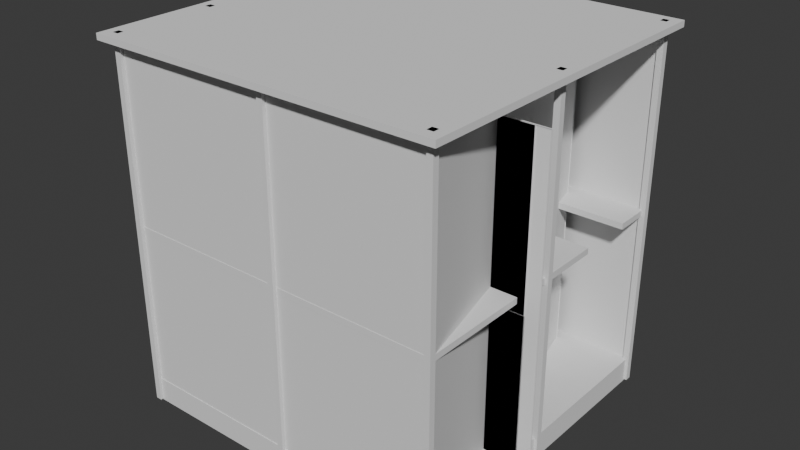 # Source: s07.blend  (saved by Blender 4.5.92; exported with 4.5.12 LTS)
import bpy
from mathutils import Matrix  # noqa: F401  (used for matrix-valued properties, if any)

bpy.ops.wm.read_factory_settings(use_empty=True)
scene = bpy.context.scene
scene.name = 'Scene'

# ---- collections
col_collection = bpy.data.collections.new('Collection'); scene.collection.children.link(col_collection)
col_ifcproject_my_project = bpy.data.collections.new('IfcProject/My Project'); scene.collection.children.link(col_ifcproject_my_project)
col_ifcbuildingstorey_gf = bpy.data.collections.new('IfcBuildingStorey/gf'); col_ifcproject_my_project.children.link(col_ifcbuildingstorey_gf)
col_ifcbuildingstorey_my_storey = bpy.data.collections.new('IfcBuildingStorey/My Storey'); col_ifcproject_my_project.children.link(col_ifcbuildingstorey_my_storey)
col_ifcsite_my_site = bpy.data.collections.new('IfcSite/My Site'); col_ifcproject_my_project.children.link(col_ifcsite_my_site)
col_ifcbuilding_my_building = bpy.data.collections.new('IfcBuilding/My Building'); col_ifcproject_my_project.children.link(col_ifcbuilding_my_building)
col_ifcbuildingstorey_2nd = bpy.data.collections.new('IfcBuildingStorey/2nd'); col_ifcproject_my_project.children.link(col_ifcbuildingstorey_2nd)
col_ifctypeproduct = bpy.data.collections.new('IfcTypeProduct'); col_ifcproject_my_project.children.link(col_ifctypeproduct)

# ---- world
world_world = bpy.data.worlds.new('World'); scene.world = world_world
world_world.use_nodes = True; world_world.node_tree.nodes.clear()
_N = world_world.node_tree.nodes; _L = world_world.node_tree.links
n0 = _N.new('ShaderNodeOutputWorld'); n0.name = 'World Output'; n0.location = (200, 100)
n1 = _N.new('ShaderNodeBackground'); n1.name = 'Background'; n1.location = (-200, 100)
n1.inputs[0].default_value = (0.05088, 0.05088, 0.05088, 1.0)
_L.new(n1.outputs[0], n0.inputs[0])
n0.is_active_output = True
world_world.color = (0.05088, 0.05088, 0.05088)
world_world.sun_shadow_jitter_overblur = 0.0

# ---- meshes
me_11_97 = bpy.data.meshes.new('11/97')
me_11_97.from_pydata([(0.0, 0.0, -0.1), (27.0, 3.815e-06, -0.1), (27.0, -26.0, -0.1), (0.0, 0.0, 1.9), (1.907e-06, -26.0, -0.1), (1.907e-06, -26.0, 1.9), (27.0, -26.0, 1.9), (27.0, 3.815e-06, 1.9)], [], [(0, 1, 2), (3, 0, 4), (5, 4, 2), (6, 2, 1), (7, 1, 0), (7, 3, 5), (2, 4, 0), (4, 5, 3), (2, 6, 5), (1, 7, 6), (0, 3, 7), (5, 6, 7)])
me_11_97.update()
me_11_813 = bpy.data.meshes.new('11/813')
me_11_813.from_pydata([(0.0, 0.0, -0.5), (29.0, 3.815e-06, -0.5), (29.0, -28.0, -0.5), (0.0, 0.0, 0.0), (2.146e-06, -28.0, -0.5), (2.146e-06, -28.0, 0.0), (29.0, -28.0, 0.0), (29.0, 3.815e-06, 0.0)], [], [(0, 1, 2), (3, 0, 4), (5, 4, 2), (6, 2, 1), (7, 1, 0), (7, 3, 5), (2, 4, 0), (4, 5, 3), (2, 6, 5), (1, 7, 6), (0, 3, 7), (5, 6, 7)])
me_11_813.update()
me_11_1444 = bpy.data.meshes.new('11/1444')
me_11_1444.from_pydata([(0.0, 0.09, 0.0), (0.0, 0.1, 0.0), (26.92, 0.1, 0.0), (26.92, 0.09, 0.0), (26.92, 0.1, 27.64), (26.92, 0.09, 27.64), (0.0, 0.1, 27.64), (0.0, 0.09, 27.64), (0.025, 0.09, 27.62), (0.025, 0.1, 27.62), (0.025, 0.1, 0.025), (0.025, 0.09, 0.025), (26.9, 0.09, 27.62), (26.9, 0.1, 27.62), (26.9, 0.09, 0.025), (26.9, 0.1, 0.025), (0.0, 0.05, 0.0), (0.0, 0.09, 0.0), (26.92, 0.09, 0.0), (26.92, 0.05, 0.0), (26.92, 0.09, 27.64), (26.92, 0.05, 27.64), (0.0, 0.09, 27.64), (0.0, 0.05, 27.64), (0.05, 0.05, 27.59), (0.05, 0.09, 27.59), (0.05, 0.09, 0.05), (0.05, 0.05, 0.05), (26.87, 0.05, 27.59), (26.87, 0.09, 27.59), (26.87, 0.05, 0.05), (26.87, 0.09, 0.05), (0.025, 0.09, 0.025), (0.025, 0.125, 0.025), (26.9, 0.125, 0.025), (26.9, 0.09, 0.025), (26.9, 0.125, 27.62), (26.9, 0.09, 27.62), (0.025, 0.125, 27.62), (0.025, 0.09, 27.62), (0.06, 0.09, 27.58), (0.06, 0.125, 27.58), (0.06, 0.125, 0.06), (0.06, 0.09, 0.06), (26.86, 0.09, 27.58), (26.86, 0.125, 27.58), (26.86, 0.09, 0.06), (26.86, 0.125, 0.06), (0.06, 0.1025, 0.06), (0.06, 0.1125, 0.06), (26.86, 0.1125, 0.06), (26.86, 0.1025, 0.06), (26.86, 0.1125, 27.58), (26.86, 0.1025, 27.58), (0.06, 0.1125, 27.58), (0.06, 0.1025, 27.58)], [], [(3, 0, 1), (3, 1, 2), (5, 3, 2), (5, 2, 4), (7, 5, 4), (7, 4, 6), (0, 7, 6), (0, 6, 1), (9, 8, 10), (10, 8, 11), (13, 12, 8), (9, 13, 8), (15, 14, 13), (13, 14, 12), (10, 11, 14), (15, 10, 14), (14, 0, 3), (14, 11, 0), (8, 7, 0), (8, 0, 11), (12, 14, 3), (5, 12, 3), (5, 7, 8), (5, 8, 12), (2, 1, 15), (1, 10, 15), (1, 6, 9), (10, 1, 9), (2, 15, 13), (2, 13, 4), (9, 6, 4), (13, 9, 4), (19, 16, 17), (19, 17, 18), (21, 19, 18), (21, 18, 20), (23, 21, 20), (23, 20, 22), (16, 23, 22), (16, 22, 17), (25, 24, 27), (26, 25, 27), (29, 28, 24), (25, 29, 24), (31, 30, 28), (29, 31, 28), (26, 27, 30), (31, 26, 30), (30, 16, 19), (30, 27, 16), (23, 16, 27), (24, 23, 27), (28, 30, 19), (21, 28, 19), (21, 23, 24), (21, 24, 28), (18, 17, 31), (17, 26, 31), (26, 17, 22), (26, 22, 25), (18, 31, 29), (18, 29, 20), (25, 22, 20), (29, 25, 20), (35, 32, 33), (35, 33, 34), (37, 35, 34), (37, 34, 36), (39, 37, 36), (39, 36, 38), (32, 39, 38), (32, 38, 33), (41, 40, 43), (42, 41, 43), (45, 44, 40), (41, 45, 40), (47, 46, 44), (45, 47, 44), (42, 43, 46), (47, 42, 46), (46, 32, 35), (46, 43, 32), (39, 32, 43), (40, 39, 43), (37, 44, 46), (37, 46, 35), (37, 39, 40), (37, 40, 44), (34, 33, 47), (33, 42, 47), (42, 33, 38), (42, 38, 41), (47, 45, 36), (34, 47, 36), (41, 38, 36), (45, 41, 36), (51, 48, 49), (51, 49, 50), (53, 51, 50), (53, 50, 52), (55, 53, 52), (55, 52, 54), (48, 55, 54), (48, 54, 49), (53, 48, 51), (53, 55, 48), (50, 49, 52), (49, 54, 52)])
me_11_1444.update()
me_11_1857 = bpy.data.meshes.new('11/1857')
me_11_1857.from_pydata([(0.0, 0.09, 0.0), (0.0, 0.1, 0.0), (25.75, 0.1, 0.0), (25.75, 0.09, 0.0), (25.75, 0.1, 14.17), (25.75, 0.09, 14.17), (0.0, 0.1, 14.17), (0.0, 0.09, 14.17), (0.025, 0.09, 14.14), (0.025, 0.1, 14.14), (0.025, 0.1, 0.025), (0.025, 0.09, 0.025), (25.73, 0.09, 14.14), (25.73, 0.1, 14.14), (25.73, 0.09, 0.025), (25.73, 0.1, 0.025), (0.0, 0.05, 0.0), (0.0, 0.09, 0.0), (25.75, 0.09, 0.0), (25.75, 0.05, 0.0), (25.75, 0.09, 14.17), (25.75, 0.05, 14.17), (0.0, 0.09, 14.17), (0.0, 0.05, 14.17), (0.05, 0.05, 14.12), (0.05, 0.09, 14.12), (0.05, 0.09, 0.05), (0.05, 0.05, 0.05), (25.7, 0.05, 14.12), (25.7, 0.09, 14.12), (25.7, 0.05, 0.05), (25.7, 0.09, 0.05), (0.025, 0.09, 0.025), (0.025, 0.125, 0.025), (25.73, 0.125, 0.025), (25.73, 0.09, 0.025), (25.73, 0.125, 14.14), (25.73, 0.09, 14.14), (0.025, 0.125, 14.14), (0.025, 0.09, 14.14), (0.06, 0.09, 14.11), (0.06, 0.125, 14.11), (0.06, 0.125, 0.06), (0.06, 0.09, 0.06), (25.69, 0.09, 14.11), (25.69, 0.125, 14.11), (25.69, 0.09, 0.06), (25.69, 0.125, 0.06), (0.06, 0.1025, 0.06), (0.06, 0.1125, 0.06), (25.69, 0.1125, 0.06), (25.69, 0.1025, 0.06), (25.69, 0.1125, 14.11), (25.69, 0.1025, 14.11), (0.06, 0.1125, 14.11), (0.06, 0.1025, 14.11)], [], [(3, 0, 1), (3, 1, 2), (4, 3, 2), (5, 3, 4), (7, 5, 4), (7, 4, 6), (1, 7, 6), (0, 7, 1), (9, 8, 11), (10, 9, 11), (13, 12, 8), (9, 13, 8), (15, 14, 12), (13, 15, 12), (10, 11, 14), (15, 10, 14), (7, 11, 8), (7, 0, 11), (3, 11, 0), (14, 11, 3), (12, 14, 3), (5, 12, 3), (5, 7, 8), (5, 8, 12), (9, 10, 6), (10, 1, 6), (1, 10, 2), (2, 10, 15), (2, 15, 13), (2, 13, 4), (9, 6, 4), (13, 9, 4), (19, 16, 17), (19, 17, 18), (21, 19, 18), (21, 18, 20), (23, 21, 20), (23, 20, 22), (16, 23, 22), (16, 22, 17), (25, 24, 27), (26, 25, 27), (29, 28, 24), (25, 29, 24), (31, 30, 28), (29, 31, 28), (26, 27, 30), (31, 26, 30), (23, 27, 24), (23, 16, 27), (30, 16, 19), (30, 27, 16), (21, 28, 30), (21, 30, 19), (21, 23, 24), (21, 24, 28), (25, 26, 22), (26, 17, 22), (18, 17, 31), (17, 26, 31), (31, 29, 20), (18, 31, 20), (25, 22, 20), (29, 25, 20), (35, 32, 33), (35, 33, 34), (37, 35, 34), (37, 34, 36), (39, 37, 36), (39, 36, 38), (32, 39, 38), (32, 38, 33), (41, 40, 43), (42, 41, 43), (45, 44, 40), (41, 45, 40), (47, 46, 44), (45, 47, 44), (42, 43, 46), (47, 42, 46), (39, 43, 40), (39, 32, 43), (46, 32, 35), (46, 43, 32), (37, 44, 46), (37, 46, 35), (37, 39, 40), (37, 40, 44), (41, 42, 38), (42, 33, 38), (34, 33, 47), (33, 42, 47), (47, 45, 36), (34, 47, 36), (41, 38, 36), (45, 41, 36), (51, 48, 49), (51, 49, 50), (53, 51, 50), (53, 50, 52), (55, 53, 52), (55, 52, 54), (48, 55, 54), (48, 54, 49), (51, 55, 48), (53, 55, 51), (49, 54, 50), (50, 54, 52)])
me_11_1857.update()
me_11_1904 = bpy.data.meshes.new('11/1904')
me_11_1904.from_pydata([(0.0, 0.0, -0.5), (0.0, 0.0, 0.0), (1.907e-06, -26.0, 0.0), (1.907e-06, -26.0, -0.5), (27.0, -26.0, 0.0), (27.0, -26.0, -0.5), (27.0, -8.0, 0.0), (27.0, -8.0, -0.5), (21.43, -8.0, 0.0), (21.43, -8.0, -0.5), (21.43, -3.13, 0.0), (21.43, -3.13, -0.5), (26.97, -3.13, 0.0), (26.97, -3.13, -0.5), (26.97, 7.629e-06, 0.0), (26.97, 7.629e-06, -0.5)], [], [(1, 0, 2), (2, 0, 3), (2, 3, 5), (4, 2, 5), (4, 5, 7), (6, 4, 7), (6, 7, 9), (8, 6, 9), (8, 9, 11), (10, 8, 11), (10, 11, 13), (12, 10, 13), (12, 13, 15), (14, 12, 15), (14, 15, 0), (1, 14, 0), (3, 0, 9), (5, 3, 9), (9, 0, 11), (5, 9, 7), (13, 11, 15), (11, 0, 15), (8, 1, 2), (8, 2, 4), (10, 1, 8), (6, 8, 4), (14, 10, 12), (14, 1, 10)])
me_11_1904.update()
me_11_226 = bpy.data.meshes.new('11/226')
me_11_226.from_pydata([(-0.25, -0.25, 0.0), (-0.25, 0.25, 0.0), (0.25, 0.25, 0.0), (-0.25, -0.25, 30.0), (0.25, -0.25, 0.0), (0.25, -0.25, 30.0), (0.25, 0.25, 30.0), (-0.25, 0.25, 30.0)], [], [(0, 1, 2), (3, 0, 4), (5, 4, 2), (6, 2, 1), (7, 1, 0), (7, 3, 5), (2, 4, 0), (4, 5, 3), (2, 6, 5), (1, 7, 6), (0, 3, 7), (5, 6, 7)])
me_11_226.update()
me_11_248 = bpy.data.meshes.new('11/248')
me_11_248.from_pydata([(-0.25, -0.25, 0.0), (-0.25, 0.25, 0.0), (0.25, 0.25, 0.0), (-0.25, -0.25, 30.0), (0.25, -0.25, 0.0), (0.25, -0.25, 30.0), (0.25, 0.25, 30.0), (-0.25, 0.25, 30.0)], [], [(0, 1, 2), (3, 0, 4), (5, 4, 2), (6, 2, 1), (7, 1, 0), (7, 3, 5), (2, 4, 0), (4, 5, 3), (2, 6, 5), (1, 7, 6), (0, 3, 7), (5, 6, 7)])
me_11_248.update()
me_11_270 = bpy.data.meshes.new('11/270')
me_11_270.from_pydata([(-0.25, -0.25, 0.0), (-0.25, 0.25, 0.0), (0.25, 0.25, 0.0), (-0.25, -0.25, 30.0), (0.25, -0.25, 0.0), (0.25, -0.25, 30.0), (0.25, 0.25, 30.0), (-0.25, 0.25, 30.0)], [], [(0, 1, 2), (3, 0, 4), (5, 4, 2), (6, 2, 1), (7, 1, 0), (7, 3, 5), (2, 4, 0), (4, 5, 3), (2, 6, 5), (1, 7, 6), (0, 3, 7), (5, 6, 7)])
me_11_270.update()
me_11_292 = bpy.data.meshes.new('11/292')
me_11_292.from_pydata([(-0.25, -0.25, 0.0), (-0.25, 0.25, 0.0), (0.25, 0.25, 0.0), (-0.25, -0.25, 30.0), (0.25, -0.25, 0.0), (0.25, -0.25, 30.0), (0.25, 0.25, 30.0), (-0.25, 0.25, 30.0)], [], [(0, 1, 2), (3, 0, 4), (5, 4, 2), (6, 2, 1), (7, 1, 0), (7, 3, 5), (2, 4, 0), (4, 5, 3), (2, 6, 5), (1, 7, 6), (0, 3, 7), (5, 6, 7)])
me_11_292.update()
me_11_688 = bpy.data.meshes.new('11/688')
me_11_688.from_pydata([(-0.25, -0.25, 0.0), (-0.25, 0.25, 0.0), (0.25, 0.25, 0.0), (-0.25, -0.25, 30.0), (0.25, -0.25, 0.0), (0.25, -0.25, 30.0), (0.25, 0.25, 30.0), (-0.25, 0.25, 30.0)], [], [(0, 1, 2), (3, 0, 4), (5, 4, 2), (6, 2, 1), (7, 1, 0), (7, 3, 5), (2, 4, 0), (4, 5, 3), (2, 6, 5), (1, 7, 6), (0, 3, 7), (5, 6, 7)])
me_11_688.update()
me_11_710 = bpy.data.meshes.new('11/710')
me_11_710.from_pydata([(-0.25, -0.25, 0.0), (-0.25, 0.25, 0.0), (0.25, 0.25, 0.0), (-0.25, -0.25, 30.0), (0.25, -0.25, 0.0), (0.25, -0.25, 30.0), (0.25, 0.25, 30.0), (-0.25, 0.25, 30.0)], [], [(0, 1, 2), (3, 0, 4), (5, 4, 2), (6, 2, 1), (7, 1, 0), (7, 3, 5), (2, 4, 0), (4, 5, 3), (2, 6, 5), (1, 7, 6), (0, 3, 7), (5, 6, 7)])
me_11_710.update()
me_11_737 = bpy.data.meshes.new('11/737')
me_11_737.from_pydata([(-0.25, -0.25, 0.0), (-0.25, 0.25, 0.0), (0.25, 0.25, 0.0), (-0.25, -0.25, 30.0), (0.25, -0.25, 0.0), (0.25, -0.25, 30.0), (0.25, 0.25, 30.0), (-0.25, 0.25, 30.0)], [], [(0, 1, 2), (3, 0, 4), (5, 4, 2), (6, 2, 1), (7, 1, 0), (7, 3, 5), (2, 4, 0), (4, 5, 3), (2, 6, 5), (1, 7, 6), (0, 3, 7), (5, 6, 7)])
me_11_737.update()
me_11_759 = bpy.data.meshes.new('11/759')
me_11_759.from_pydata([(-0.25, -0.25, 0.0), (-0.25, 0.25, 0.0), (0.25, 0.25, 0.0), (-0.25, -0.25, 30.0), (0.25, -0.25, 0.0), (0.25, -0.25, 30.0), (0.25, 0.25, 30.0), (-0.25, 0.25, 30.0)], [], [(0, 1, 2), (3, 0, 4), (5, 4, 2), (6, 2, 1), (7, 1, 0), (7, 3, 5), (2, 4, 0), (4, 5, 3), (2, 6, 5), (1, 7, 6), (0, 3, 7), (5, 6, 7)])
me_11_759.update()
me_11_786 = bpy.data.meshes.new('11/786')
me_11_786.from_pydata([(-0.25, -0.25, 0.0), (-0.25, 0.25, 0.0), (0.25, 0.25, 0.0), (-0.25, -0.25, 30.0), (0.25, -0.25, 0.0), (0.25, -0.25, 30.0), (0.25, 0.25, 30.0), (-0.25, 0.25, 30.0)], [], [(0, 1, 2), (3, 0, 4), (5, 4, 2), (6, 2, 1), (7, 1, 0), (7, 3, 5), (2, 4, 0), (4, 5, 3), (2, 6, 5), (1, 7, 6), (0, 3, 7), (5, 6, 7)])
me_11_786.update()
me_11_1650 = bpy.data.meshes.new('11/1650')
me_11_1650.from_pydata([(0.0, 0.09, 0.0), (0.0, 0.1, 0.0), (25.75, 0.1, 0.0), (25.75, 0.09, 0.0), (25.75, 0.1, 27.61), (25.75, 0.09, 27.61), (0.0, 0.1, 27.61), (0.0, 0.09, 27.61), (0.025, 0.09, 27.59), (0.025, 0.1, 27.59), (0.025, 0.1, 0.025), (0.025, 0.09, 0.025), (25.73, 0.09, 27.59), (25.73, 0.1, 27.59), (25.73, 0.09, 0.025), (25.73, 0.1, 0.025), (0.0, 0.05, 0.0), (0.0, 0.09, 0.0), (25.75, 0.09, 0.0), (25.75, 0.05, 0.0), (25.75, 0.09, 27.61), (25.75, 0.05, 27.61), (0.0, 0.09, 27.61), (0.0, 0.05, 27.61), (0.05, 0.05, 27.56), (0.05, 0.09, 27.56), (0.05, 0.09, 0.05), (0.05, 0.05, 0.05), (25.7, 0.05, 27.56), (25.7, 0.09, 27.56), (25.7, 0.05, 0.05), (25.7, 0.09, 0.05), (0.025, 0.09, 0.025), (0.025, 0.125, 0.025), (25.73, 0.125, 0.025), (25.73, 0.09, 0.025), (25.73, 0.125, 27.59), (25.73, 0.09, 27.59), (0.025, 0.125, 27.59), (0.025, 0.09, 27.59), (0.06, 0.09, 27.55), (0.06, 0.125, 27.55), (0.06, 0.125, 0.06), (0.06, 0.09, 0.06), (25.69, 0.09, 27.55), (25.69, 0.125, 27.55), (25.69, 0.09, 0.06), (25.69, 0.125, 0.06), (0.06, 0.1025, 0.06), (0.06, 0.1125, 0.06), (25.69, 0.1125, 0.06), (25.69, 0.1025, 0.06), (25.69, 0.1125, 27.55), (25.69, 0.1025, 27.55), (0.06, 0.1125, 27.55), (0.06, 0.1025, 27.55)], [], [(3, 0, 1), (3, 1, 2), (5, 3, 2), (5, 2, 4), (7, 5, 4), (7, 4, 6), (0, 7, 6), (0, 6, 1), (9, 8, 10), (10, 8, 11), (13, 12, 8), (9, 13, 8), (15, 14, 13), (13, 14, 12), (10, 11, 14), (15, 10, 14), (3, 11, 0), (14, 11, 3), (8, 7, 0), (8, 0, 11), (5, 12, 14), (5, 14, 3), (5, 7, 8), (5, 8, 12), (1, 10, 2), (2, 10, 15), (1, 6, 9), (10, 1, 9), (15, 13, 4), (2, 15, 4), (9, 6, 4), (13, 9, 4), (19, 16, 17), (19, 17, 18), (21, 19, 18), (21, 18, 20), (23, 21, 20), (23, 20, 22), (16, 23, 22), (16, 22, 17), (25, 24, 27), (26, 25, 27), (29, 28, 24), (25, 29, 24), (31, 30, 28), (29, 31, 28), (26, 27, 30), (31, 26, 30), (30, 16, 19), (30, 27, 16), (24, 23, 16), (24, 16, 27), (21, 28, 30), (21, 30, 19), (21, 23, 24), (21, 24, 28), (18, 17, 31), (17, 26, 31), (17, 22, 25), (26, 17, 25), (31, 29, 20), (18, 31, 20), (25, 22, 20), (29, 25, 20), (35, 32, 33), (35, 33, 34), (37, 35, 34), (37, 34, 36), (39, 37, 36), (39, 36, 38), (32, 39, 38), (32, 38, 33), (41, 40, 42), (42, 40, 43), (45, 44, 40), (41, 45, 40), (47, 46, 45), (45, 46, 44), (42, 43, 46), (47, 42, 46), (46, 32, 35), (46, 43, 32), (40, 39, 32), (40, 32, 43), (44, 46, 35), (37, 44, 35), (37, 39, 40), (37, 40, 44), (34, 33, 47), (33, 42, 47), (33, 38, 41), (42, 33, 41), (34, 47, 45), (34, 45, 36), (41, 38, 36), (45, 41, 36), (51, 48, 49), (51, 49, 50), (53, 51, 50), (53, 50, 52), (55, 53, 52), (55, 52, 54), (48, 55, 54), (48, 54, 49), (53, 48, 51), (53, 55, 48), (50, 49, 52), (49, 54, 52)])
me_11_1650.update()
me_11_1952 = bpy.data.meshes.new('11/1952')
me_11_1952.from_pydata([(0.0, 0.09, 0.0), (0.0, 0.1, 0.0), (25.75, 0.1, 0.0), (25.75, 0.09, 0.0), (25.75, 0.1, 14.17), (25.75, 0.09, 14.17), (0.0, 0.1, 14.17), (0.0, 0.09, 14.17), (0.025, 0.09, 14.14), (0.025, 0.1, 14.14), (0.025, 0.1, 0.025), (0.025, 0.09, 0.025), (25.73, 0.09, 14.14), (25.73, 0.1, 14.14), (25.73, 0.09, 0.025), (25.73, 0.1, 0.025), (0.0, 0.05, 0.0), (0.0, 0.09, 0.0), (25.75, 0.09, 0.0), (25.75, 0.05, 0.0), (25.75, 0.09, 14.17), (25.75, 0.05, 14.17), (0.0, 0.09, 14.17), (0.0, 0.05, 14.17), (0.05, 0.05, 14.12), (0.05, 0.09, 14.12), (0.05, 0.09, 0.05), (0.05, 0.05, 0.05), (25.7, 0.05, 14.12), (25.7, 0.09, 14.12), (25.7, 0.05, 0.05), (25.7, 0.09, 0.05), (0.025, 0.09, 0.025), (0.025, 0.125, 0.025), (25.73, 0.125, 0.025), (25.73, 0.09, 0.025), (25.73, 0.125, 14.14), (25.73, 0.09, 14.14), (0.025, 0.125, 14.14), (0.025, 0.09, 14.14), (0.06, 0.09, 14.11), (0.06, 0.125, 14.11), (0.06, 0.125, 0.06), (0.06, 0.09, 0.06), (25.69, 0.09, 14.11), (25.69, 0.125, 14.11), (25.69, 0.09, 0.06), (25.69, 0.125, 0.06), (0.06, 0.1025, 0.06), (0.06, 0.1125, 0.06), (25.69, 0.1125, 0.06), (25.69, 0.1025, 0.06), (25.69, 0.1125, 14.11), (25.69, 0.1025, 14.11), (0.06, 0.1125, 14.11), (0.06, 0.1025, 14.11)], [], [(3, 0, 1), (3, 1, 2), (4, 3, 2), (5, 3, 4), (7, 5, 4), (7, 4, 6), (1, 7, 6), (0, 7, 1), (9, 8, 11), (10, 9, 11), (13, 12, 8), (9, 13, 8), (15, 14, 12), (13, 15, 12), (10, 11, 14), (15, 10, 14), (7, 11, 8), (7, 0, 11), (3, 11, 0), (14, 11, 3), (12, 14, 3), (5, 12, 3), (5, 7, 8), (5, 8, 12), (9, 10, 6), (10, 1, 6), (1, 10, 2), (2, 10, 15), (2, 15, 13), (2, 13, 4), (9, 6, 4), (13, 9, 4), (19, 16, 17), (19, 17, 18), (21, 19, 18), (21, 18, 20), (23, 21, 20), (23, 20, 22), (16, 23, 22), (16, 22, 17), (25, 24, 27), (26, 25, 27), (29, 28, 24), (25, 29, 24), (31, 30, 28), (29, 31, 28), (26, 27, 30), (31, 26, 30), (23, 27, 24), (23, 16, 27), (30, 16, 19), (30, 27, 16), (21, 28, 30), (21, 30, 19), (21, 23, 24), (21, 24, 28), (25, 26, 22), (26, 17, 22), (18, 17, 31), (17, 26, 31), (31, 29, 20), (18, 31, 20), (25, 22, 20), (29, 25, 20), (35, 32, 33), (35, 33, 34), (37, 35, 34), (37, 34, 36), (39, 37, 36), (39, 36, 38), (32, 39, 38), (32, 38, 33), (41, 40, 43), (42, 41, 43), (45, 44, 40), (41, 45, 40), (47, 46, 44), (45, 47, 44), (42, 43, 46), (47, 42, 46), (39, 43, 40), (39, 32, 43), (46, 32, 35), (46, 43, 32), (37, 44, 46), (37, 46, 35), (37, 39, 40), (37, 40, 44), (41, 42, 38), (42, 33, 38), (34, 33, 47), (33, 42, 47), (47, 45, 36), (34, 47, 36), (41, 38, 36), (45, 41, 36), (51, 48, 49), (51, 49, 50), (53, 51, 50), (53, 50, 52), (55, 53, 52), (55, 52, 54), (48, 55, 54), (48, 54, 49), (51, 55, 48), (53, 55, 51), (49, 54, 50), (50, 54, 52)])
me_11_1952.update()

# ---- objects
ob_ifcproject_my_project = bpy.data.objects.new('IfcProject/My Project', None)
ob_ifcbuildingstorey_gf = bpy.data.objects.new('IfcBuildingStorey/gf', None)
ob_ifcslab_slab = bpy.data.objects.new('IfcSlab/Slab', me_11_97)
ob_ifcslab_slab_001 = bpy.data.objects.new('IfcSlab/Slab.001', me_11_813)
ob_ifcwindow_window = bpy.data.objects.new('IfcWindow/Window', me_11_1444)
ob_ifcwindow_window_001 = bpy.data.objects.new('IfcWindow/Window.001', me_11_1444)
ob_ifcwindow_window_003 = bpy.data.objects.new('IfcWindow/Window.003', me_11_1857)
ob_ifcslab_slab_003 = bpy.data.objects.new('IfcSlab/Slab.003', me_11_1904)
ob_ifcbuildingstorey_my_storey = bpy.data.objects.new('IfcBuildingStorey/My Storey', None)
ob_ifccolumn_column = bpy.data.objects.new('IfcColumn/Column', me_11_226)
ob_ifccolumn_column_001 = bpy.data.objects.new('IfcColumn/Column.001', me_11_248)
ob_ifccolumn_column_002 = bpy.data.objects.new('IfcColumn/Column.002', me_11_270)
ob_ifccolumn_column_003 = bpy.data.objects.new('IfcColumn/Column.003', me_11_292)
ob_ifccolumn_column_004 = bpy.data.objects.new('IfcColumn/Column.004', me_11_688)
ob_ifccolumn_column_005 = bpy.data.objects.new('IfcColumn/Column.005', me_11_710)
ob_ifccolumn_column_006 = bpy.data.objects.new('IfcColumn/Column.006', me_11_737)
ob_ifccolumn_column_007 = bpy.data.objects.new('IfcColumn/Column.007', me_11_759)
ob_ifccolumn_column_008 = bpy.data.objects.new('IfcColumn/Column.008', me_11_786)
ob_ifcwindow_window_002 = bpy.data.objects.new('IfcWindow/Window.002', me_11_1650)
ob_ifcsite_my_site = bpy.data.objects.new('IfcSite/My Site', None)
ob_ifcbuilding_my_building = bpy.data.objects.new('IfcBuilding/My Building', None)
ob_ifcbuildingstorey_2nd = bpy.data.objects.new('IfcBuildingStorey/2nd', None)
ob_ifcslabtype_slab = bpy.data.objects.new('IfcSlabType/slab', None)
ob_ifcwindowtype_window = bpy.data.objects.new('IfcWindowType/window ', me_11_1444)
ob_ifccolumntype_column = bpy.data.objects.new('IfcColumnType/column', None)
ob_ifcslabtype_slab_2 = bpy.data.objects.new('IfcSlabType/slab 2', None)
ob_ifcslabtype_slab_3 = bpy.data.objects.new('IfcSlabType/slab 3', None)
ob_ifcwindowtype_window_2 = bpy.data.objects.new('IfcWindowType/window 2', me_11_1650)
ob_ifcwindowtype_window_3 = bpy.data.objects.new('IfcWindowType/window 3', me_11_1857)
ob_ifcslabtype_slab_4 = bpy.data.objects.new('IfcSlabType/Slab 4', None)
ob_ifcwindowtype_window_4 = bpy.data.objects.new('IfcWindowType/window 4', me_11_1952)

# ---- transforms, parenting, visibility, modifiers, constraints
ob_ifcproject_my_project.location = (0.0, 0.0, 0.0)
ob_ifcproject_my_project.lock_location = (True, True, True)
ob_ifcproject_my_project.lock_rotation = (True, True, True)
ob_ifcproject_my_project.lock_rotation_w = True
ob_ifcproject_my_project.lock_scale = (True, True, True)
ob_ifcproject_my_project.hide_viewport = True
ob_ifcproject_my_project.hide_select = True
ob_ifcbuildingstorey_gf.location = (0.0, 0.0, 0.0)
ob_ifcbuildingstorey_gf.lock_location = (True, True, True)
ob_ifcbuildingstorey_gf.lock_rotation = (True, True, True)
ob_ifcbuildingstorey_gf.lock_rotation_w = True
ob_ifcbuildingstorey_gf.lock_scale = (True, True, True)
ob_ifcbuildingstorey_gf.hide_viewport = True
ob_ifcslab_slab.location = (-1.917, 16.94, 0.0)
ob_ifcslab_slab.lock_rotation = (True, False, False)
ob_ifcslab_slab.lock_scale = (True, True, True)
ob_ifcslab_slab_001.location = (-2.877, 17.85, 30.0)
ob_ifcslab_slab_001.lock_rotation = (True, False, False)
ob_ifcslab_slab_001.lock_scale = (True, True, True)
ob_ifcwindow_window.location = (-1.839, -9.115, 1.858)
ob_ifcwindow_window.lock_scale = (True, True, True)
ob_ifcwindow_window_001.location = (-1.839, 16.81, 1.858)
ob_ifcwindow_window_001.lock_scale = (True, True, True)
ob_ifcwindow_window_003.location = (-1.917, -9.005, 15.33)
ob_ifcwindow_window_003.rotation_euler = (0.0, -0.0, 1.571)
ob_ifcwindow_window_003.lock_scale = (True, True, True)
ob_ifcslab_slab_003.location = (-1.917, 16.96, 15.33)
ob_ifcslab_slab_003.lock_rotation = (True, False, False)
ob_ifcslab_slab_003.lock_scale = (True, True, True)
ob_ifcbuildingstorey_my_storey.location = (0.0, 0.0, 0.0)
ob_ifcbuildingstorey_my_storey.lock_location = (True, True, True)
ob_ifcbuildingstorey_my_storey.lock_rotation = (True, True, True)
ob_ifcbuildingstorey_my_storey.lock_rotation_w = True
ob_ifcbuildingstorey_my_storey.lock_scale = (True, True, True)
ob_ifcbuildingstorey_my_storey.hide_viewport = True
ob_ifccolumn_column.location = (-1.917, 16.94, 0.0)
ob_ifccolumn_column.lock_scale = (True, True, True)
ob_ifccolumn_column_001.location = (-1.917, -9.065, 0.0)
ob_ifccolumn_column_001.lock_scale = (True, True, True)
ob_ifccolumn_column_002.location = (25.08, -9.065, 0.0)
ob_ifccolumn_column_002.lock_scale = (True, True, True)
ob_ifccolumn_column_003.location = (25.08, 16.94, 0.0)
ob_ifccolumn_column_003.lock_scale = (True, True, True)
ob_ifccolumn_column_004.location = (11.83, -9.065, -0.25)
ob_ifccolumn_column_004.lock_scale = (True, True, True)
ob_ifccolumn_column_005.location = (25.08, 3.685, 0.0)
ob_ifccolumn_column_005.lock_scale = (True, True, True)
ob_ifccolumn_column_006.location = (11.83, 16.94, -0.25)
ob_ifccolumn_column_006.lock_scale = (True, True, True)
ob_ifccolumn_column_007.location = (-1.917, 8.879, 0.0)
ob_ifccolumn_column_007.lock_scale = (True, True, True)
ob_ifccolumn_column_008.location = (-1.917, -0.8804, 0.0)
ob_ifccolumn_column_008.lock_scale = (True, True, True)
ob_ifcwindow_window_002.location = (25.32, -9.065, 1.855)
ob_ifcwindow_window_002.rotation_euler = (0.0, -0.0, 6285.0)
ob_ifcwindow_window_002.lock_scale = (True, True, True)
ob_ifcsite_my_site.location = (0.0, 0.0, 0.0)
ob_ifcsite_my_site.lock_location = (True, True, True)
ob_ifcsite_my_site.lock_rotation = (True, True, True)
ob_ifcsite_my_site.lock_rotation_w = True
ob_ifcsite_my_site.lock_scale = (True, True, True)
ob_ifcsite_my_site.hide_viewport = True
ob_ifcbuilding_my_building.location = (0.0, 0.0, 0.0)
ob_ifcbuilding_my_building.lock_location = (True, True, True)
ob_ifcbuilding_my_building.lock_rotation = (True, True, True)
ob_ifcbuilding_my_building.lock_rotation_w = True
ob_ifcbuilding_my_building.lock_scale = (True, True, True)
ob_ifcbuilding_my_building.hide_viewport = True
ob_ifcbuildingstorey_2nd.location = (0.0, 0.0, 0.0)
ob_ifcbuildingstorey_2nd.lock_location = (True, True, True)
ob_ifcbuildingstorey_2nd.lock_rotation = (True, True, True)
ob_ifcbuildingstorey_2nd.lock_rotation_w = True
ob_ifcbuildingstorey_2nd.lock_scale = (True, True, True)
ob_ifcbuildingstorey_2nd.hide_viewport = True
ob_ifcslabtype_slab.location = (0.0, 0.0, 0.0)
ob_ifcslabtype_slab.lock_scale = (True, True, True)
ob_ifcwindowtype_window.location = (0.0, 0.0, 0.0)
ob_ifcwindowtype_window.lock_scale = (True, True, True)
ob_ifccolumntype_column.location = (0.0, 0.0, 0.0)
ob_ifccolumntype_column.lock_scale = (True, True, True)
ob_ifcslabtype_slab_2.location = (0.0, 0.0, 0.0)
ob_ifcslabtype_slab_2.lock_scale = (True, True, True)
ob_ifcslabtype_slab_3.location = (0.0, 0.0, 0.0)
ob_ifcslabtype_slab_3.lock_scale = (True, True, True)
ob_ifcwindowtype_window_2.location = (0.0, 0.0, 0.0)
ob_ifcwindowtype_window_2.lock_scale = (True, True, True)
ob_ifcwindowtype_window_3.location = (0.0, 0.0, 0.0)
ob_ifcwindowtype_window_3.lock_scale = (True, True, True)
ob_ifcslabtype_slab_4.location = (0.0, 0.0, 0.0)
ob_ifcslabtype_slab_4.lock_scale = (True, True, True)
ob_ifcwindowtype_window_4.location = (0.0, 0.0, 0.0)
ob_ifcwindowtype_window_4.lock_scale = (True, True, True)

# ---- collection membership
col_ifcproject_my_project.objects.link(ob_ifcproject_my_project)
col_ifcbuildingstorey_gf.objects.link(ob_ifcbuildingstorey_gf)
col_ifcbuildingstorey_gf.objects.link(ob_ifcslab_slab)
col_ifcbuildingstorey_gf.objects.link(ob_ifcslab_slab_001)
col_ifcbuildingstorey_gf.objects.link(ob_ifcwindow_window)
col_ifcbuildingstorey_gf.objects.link(ob_ifcwindow_window_001)
col_ifcbuildingstorey_gf.objects.link(ob_ifcwindow_window_003)
col_ifcbuildingstorey_gf.objects.link(ob_ifcslab_slab_003)
col_ifcbuildingstorey_my_storey.objects.link(ob_ifcbuildingstorey_my_storey)
col_ifcbuildingstorey_my_storey.objects.link(ob_ifccolumn_column)
col_ifcbuildingstorey_my_storey.objects.link(ob_ifccolumn_column_001)
col_ifcbuildingstorey_my_storey.objects.link(ob_ifccolumn_column_002)
col_ifcbuildingstorey_my_storey.objects.link(ob_ifccolumn_column_003)
col_ifcbuildingstorey_my_storey.objects.link(ob_ifccolumn_column_004)
col_ifcbuildingstorey_my_storey.objects.link(ob_ifccolumn_column_005)
col_ifcbuildingstorey_my_storey.objects.link(ob_ifccolumn_column_006)
col_ifcbuildingstorey_my_storey.objects.link(ob_ifccolumn_column_007)
col_ifcbuildingstorey_my_storey.objects.link(ob_ifccolumn_column_008)
col_ifcbuildingstorey_my_storey.objects.link(ob_ifcwindow_window_002)
col_ifcsite_my_site.objects.link(ob_ifcsite_my_site)
col_ifcbuilding_my_building.objects.link(ob_ifcbuilding_my_building)
col_ifcbuildingstorey_2nd.objects.link(ob_ifcbuildingstorey_2nd)
col_ifctypeproduct.objects.link(ob_ifcslabtype_slab)
col_ifctypeproduct.objects.link(ob_ifcwindowtype_window)
col_ifctypeproduct.objects.link(ob_ifccolumntype_column)
col_ifctypeproduct.objects.link(ob_ifcslabtype_slab_2)
col_ifctypeproduct.objects.link(ob_ifcslabtype_slab_3)
col_ifctypeproduct.objects.link(ob_ifcwindowtype_window_2)
col_ifctypeproduct.objects.link(ob_ifcwindowtype_window_3)
col_ifctypeproduct.objects.link(ob_ifcslabtype_slab_4)
col_ifctypeproduct.objects.link(ob_ifcwindowtype_window_4)

# ---- scene / render settings (as saved in the file)
scene.frame_start = 1; scene.frame_end = 250; scene.frame_set(1)
scene.render.engine = 'BLENDER_EEVEE_NEXT'
bpy.context.view_layer.update()

# ---- added for rendering (the .blend has no active camera and no usable light): camera, sun
cam_auto = bpy.data.cameras.new('AutoCamera')
cam_auto.lens = 50.0
cam_auto.sensor_width = 36.0
cam_auto.clip_end = 1000.0
ob_auto_camera = bpy.data.objects.new('AutoCamera', cam_auto)
scene.collection.objects.link(ob_auto_camera)
ob_auto_camera.location = (59.0823, -52.6206, 52.5227)
ob_auto_camera.rotation_euler = (1.09748, -7.21219e-08, 0.694738)
scene.camera = ob_auto_camera
light_auto_sun = bpy.data.lights.new('AutoSun', 'SUN')
light_auto_sun.energy = 3.0
light_auto_sun.angle = 0.0523599
ob_auto_sun = bpy.data.objects.new('AutoSun', light_auto_sun)
scene.collection.objects.link(ob_auto_sun)
ob_auto_sun.rotation_euler = (0.872665, 0.174533, 0.523599)
bpy.context.view_layer.update()
